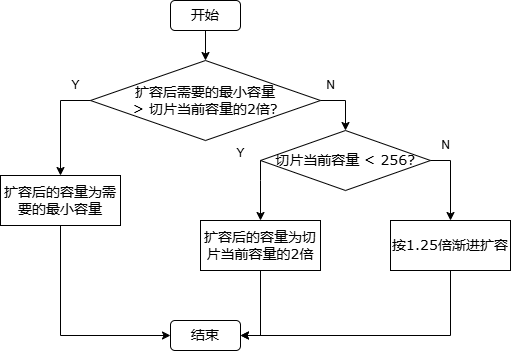

The diagram above was exported from draw.io. Its source (the exported page's mxGraphModel, read from the mxfile embedded in the PNG):
<mxGraphModel dx="1114" dy="639" grid="1" gridSize="10" guides="1" tooltips="1" connect="1" arrows="1" fold="1" page="1" pageScale="1" pageWidth="827" pageHeight="1169" math="0" shadow="0">
  <root>
    <mxCell id="0" />
    <mxCell id="1" parent="0" />
    <mxCell id="xKFpGVTX6vu66FEFlw7w-1" value="&lt;font style=&quot;font-size: 14px;&quot; face=&quot;Verdana&quot;&gt;开始&lt;/font&gt;" style="rounded=1;whiteSpace=wrap;html=1;" vertex="1" parent="1">
      <mxGeometry x="360" y="190" width="70" height="30" as="geometry" />
    </mxCell>
    <mxCell id="xKFpGVTX6vu66FEFlw7w-2" value="&lt;font style=&quot;font-size: 14px;&quot; face=&quot;Verdana&quot;&gt;扩容后需要的最小容量&lt;/font&gt;&lt;div&gt;&lt;font style=&quot;font-size: 14px;&quot; face=&quot;Verdana&quot;&gt;&amp;gt; 切片当前容量的2倍?&lt;/font&gt;&lt;/div&gt;" style="rhombus;whiteSpace=wrap;html=1;" vertex="1" parent="1">
      <mxGeometry x="280" y="250" width="230" height="80" as="geometry" />
    </mxCell>
    <mxCell id="xKFpGVTX6vu66FEFlw7w-3" value="&lt;font style=&quot;font-size: 14px;&quot; face=&quot;Verdana&quot;&gt;扩容后的容量为需要的最小容量&lt;/font&gt;" style="rounded=0;whiteSpace=wrap;html=1;" vertex="1" parent="1">
      <mxGeometry x="190" y="365" width="120" height="50" as="geometry" />
    </mxCell>
    <mxCell id="xKFpGVTX6vu66FEFlw7w-4" value="&lt;font face=&quot;Verdana&quot; style=&quot;font-size: 14px;&quot;&gt;切片当前容量 &amp;lt; 256?&lt;/font&gt;" style="rhombus;whiteSpace=wrap;html=1;" vertex="1" parent="1">
      <mxGeometry x="450" y="320" width="170" height="60" as="geometry" />
    </mxCell>
    <mxCell id="xKFpGVTX6vu66FEFlw7w-5" value="&lt;font style=&quot;font-size: 14px;&quot; face=&quot;Verdana&quot;&gt;扩容后的容量为切片当前容量的2倍&lt;/font&gt;" style="rounded=0;whiteSpace=wrap;html=1;" vertex="1" parent="1">
      <mxGeometry x="390" y="410" width="120" height="50" as="geometry" />
    </mxCell>
    <mxCell id="xKFpGVTX6vu66FEFlw7w-6" value="&lt;font face=&quot;Verdana&quot;&gt;&lt;span style=&quot;font-size: 14px;&quot;&gt;按1.25倍渐进扩容&lt;/span&gt;&lt;/font&gt;" style="rounded=0;whiteSpace=wrap;html=1;" vertex="1" parent="1">
      <mxGeometry x="580" y="410" width="120" height="50" as="geometry" />
    </mxCell>
    <mxCell id="xKFpGVTX6vu66FEFlw7w-7" value="&lt;font style=&quot;font-size: 14px;&quot; face=&quot;Verdana&quot;&gt;结束&lt;/font&gt;" style="rounded=1;whiteSpace=wrap;html=1;" vertex="1" parent="1">
      <mxGeometry x="360" y="510" width="70" height="30" as="geometry" />
    </mxCell>
    <mxCell id="xKFpGVTX6vu66FEFlw7w-8" value="" style="endArrow=classic;html=1;rounded=0;exitX=0;exitY=0.5;exitDx=0;exitDy=0;entryX=0.5;entryY=0;entryDx=0;entryDy=0;edgeStyle=orthogonalEdgeStyle;" edge="1" parent="1" source="xKFpGVTX6vu66FEFlw7w-2" target="xKFpGVTX6vu66FEFlw7w-3">
      <mxGeometry width="50" height="50" relative="1" as="geometry">
        <mxPoint x="480" y="410" as="sourcePoint" />
        <mxPoint x="530" y="360" as="targetPoint" />
      </mxGeometry>
    </mxCell>
    <mxCell id="xKFpGVTX6vu66FEFlw7w-9" value="" style="endArrow=classic;html=1;rounded=0;exitX=1;exitY=0.5;exitDx=0;exitDy=0;entryX=0.5;entryY=0;entryDx=0;entryDy=0;edgeStyle=orthogonalEdgeStyle;" edge="1" parent="1" source="xKFpGVTX6vu66FEFlw7w-2" target="xKFpGVTX6vu66FEFlw7w-4">
      <mxGeometry width="50" height="50" relative="1" as="geometry">
        <mxPoint x="480" y="410" as="sourcePoint" />
        <mxPoint x="530" y="360" as="targetPoint" />
      </mxGeometry>
    </mxCell>
    <mxCell id="xKFpGVTX6vu66FEFlw7w-11" value="" style="endArrow=classic;html=1;rounded=0;exitX=0;exitY=0.5;exitDx=0;exitDy=0;entryX=0.5;entryY=0;entryDx=0;entryDy=0;edgeStyle=orthogonalEdgeStyle;" edge="1" parent="1" source="xKFpGVTX6vu66FEFlw7w-4" target="xKFpGVTX6vu66FEFlw7w-5">
      <mxGeometry width="50" height="50" relative="1" as="geometry">
        <mxPoint x="480" y="410" as="sourcePoint" />
        <mxPoint x="530" y="360" as="targetPoint" />
        <Array as="points">
          <mxPoint x="450" y="370" />
          <mxPoint x="450" y="370" />
        </Array>
      </mxGeometry>
    </mxCell>
    <mxCell id="xKFpGVTX6vu66FEFlw7w-12" value="" style="endArrow=classic;html=1;rounded=0;exitX=1;exitY=0.5;exitDx=0;exitDy=0;entryX=0.5;entryY=0;entryDx=0;entryDy=0;edgeStyle=orthogonalEdgeStyle;" edge="1" parent="1" source="xKFpGVTX6vu66FEFlw7w-4" target="xKFpGVTX6vu66FEFlw7w-6">
      <mxGeometry width="50" height="50" relative="1" as="geometry">
        <mxPoint x="480" y="410" as="sourcePoint" />
        <mxPoint x="530" y="360" as="targetPoint" />
      </mxGeometry>
    </mxCell>
    <mxCell id="xKFpGVTX6vu66FEFlw7w-13" value="" style="endArrow=classic;html=1;rounded=0;exitX=0.5;exitY=1;exitDx=0;exitDy=0;entryX=0;entryY=0.5;entryDx=0;entryDy=0;edgeStyle=orthogonalEdgeStyle;" edge="1" parent="1" source="xKFpGVTX6vu66FEFlw7w-3" target="xKFpGVTX6vu66FEFlw7w-7">
      <mxGeometry width="50" height="50" relative="1" as="geometry">
        <mxPoint x="480" y="410" as="sourcePoint" />
        <mxPoint x="530" y="360" as="targetPoint" />
      </mxGeometry>
    </mxCell>
    <mxCell id="xKFpGVTX6vu66FEFlw7w-14" value="" style="endArrow=classic;html=1;rounded=0;exitX=0.5;exitY=1;exitDx=0;exitDy=0;entryX=1;entryY=0.5;entryDx=0;entryDy=0;edgeStyle=orthogonalEdgeStyle;" edge="1" parent="1" source="xKFpGVTX6vu66FEFlw7w-5" target="xKFpGVTX6vu66FEFlw7w-7">
      <mxGeometry width="50" height="50" relative="1" as="geometry">
        <mxPoint x="480" y="410" as="sourcePoint" />
        <mxPoint x="530" y="360" as="targetPoint" />
      </mxGeometry>
    </mxCell>
    <mxCell id="xKFpGVTX6vu66FEFlw7w-15" value="" style="endArrow=classic;html=1;rounded=0;exitX=0.5;exitY=1;exitDx=0;exitDy=0;entryX=1;entryY=0.5;entryDx=0;entryDy=0;edgeStyle=orthogonalEdgeStyle;" edge="1" parent="1" source="xKFpGVTX6vu66FEFlw7w-6" target="xKFpGVTX6vu66FEFlw7w-7">
      <mxGeometry width="50" height="50" relative="1" as="geometry">
        <mxPoint x="480" y="410" as="sourcePoint" />
        <mxPoint x="530" y="360" as="targetPoint" />
      </mxGeometry>
    </mxCell>
    <mxCell id="xKFpGVTX6vu66FEFlw7w-16" value="" style="endArrow=classic;html=1;rounded=0;entryX=0.5;entryY=0;entryDx=0;entryDy=0;exitX=0.5;exitY=1;exitDx=0;exitDy=0;" edge="1" parent="1" source="xKFpGVTX6vu66FEFlw7w-1" target="xKFpGVTX6vu66FEFlw7w-2">
      <mxGeometry width="50" height="50" relative="1" as="geometry">
        <mxPoint x="480" y="410" as="sourcePoint" />
        <mxPoint x="530" y="360" as="targetPoint" />
      </mxGeometry>
    </mxCell>
    <mxCell id="xKFpGVTX6vu66FEFlw7w-17" value="Y" style="text;html=1;align=center;verticalAlign=middle;resizable=0;points=[];autosize=1;strokeColor=none;fillColor=none;" vertex="1" parent="1">
      <mxGeometry x="250" y="260" width="30" height="30" as="geometry" />
    </mxCell>
    <mxCell id="xKFpGVTX6vu66FEFlw7w-18" value="Y" style="text;html=1;align=center;verticalAlign=middle;resizable=0;points=[];autosize=1;strokeColor=none;fillColor=none;" vertex="1" parent="1">
      <mxGeometry x="415" y="328" width="30" height="30" as="geometry" />
    </mxCell>
    <mxCell id="xKFpGVTX6vu66FEFlw7w-19" value="N" style="text;html=1;align=center;verticalAlign=middle;resizable=0;points=[];autosize=1;strokeColor=none;fillColor=none;" vertex="1" parent="1">
      <mxGeometry x="620" y="320" width="30" height="30" as="geometry" />
    </mxCell>
    <mxCell id="xKFpGVTX6vu66FEFlw7w-20" value="N" style="text;html=1;align=center;verticalAlign=middle;resizable=0;points=[];autosize=1;strokeColor=none;fillColor=none;" vertex="1" parent="1">
      <mxGeometry x="505" y="260" width="30" height="30" as="geometry" />
    </mxCell>
  </root>
</mxGraphModel>